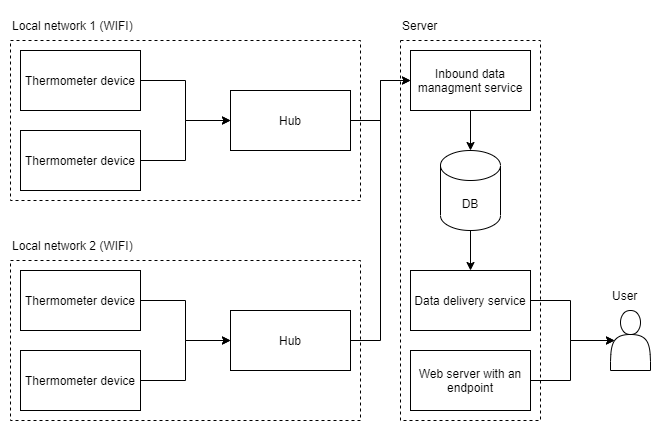

The diagram above was exported from draw.io. Its source (the exported page's mxGraphModel, read from the mxfile embedded in the PNG):
<mxGraphModel dx="1422" dy="875" grid="1" gridSize="10" guides="1" tooltips="1" connect="1" arrows="1" fold="1" page="1" pageScale="1" pageWidth="827" pageHeight="583" math="0" shadow="0">
  <root>
    <mxCell id="0" />
    <mxCell id="1" parent="0" />
    <mxCell id="ynG5NPNzhxDK4v5Ht9Bv-32" style="edgeStyle=orthogonalEdgeStyle;rounded=0;orthogonalLoop=1;jettySize=auto;html=1;exitX=1;exitY=0.5;exitDx=0;exitDy=0;entryX=0;entryY=0.5;entryDx=0;entryDy=0;" parent="1" source="ynG5NPNzhxDK4v5Ht9Bv-25" target="ynG5NPNzhxDK4v5Ht9Bv-4" edge="1">
      <mxGeometry relative="1" as="geometry">
        <Array as="points">
          <mxPoint x="410" y="160" />
          <mxPoint x="410" y="120" />
        </Array>
      </mxGeometry>
    </mxCell>
    <mxCell id="ynG5NPNzhxDK4v5Ht9Bv-33" value="" style="group" parent="1" vertex="1" connectable="0">
      <mxGeometry x="40" y="50" width="350" height="190" as="geometry" />
    </mxCell>
    <mxCell id="ynG5NPNzhxDK4v5Ht9Bv-28" value="" style="rounded=0;whiteSpace=wrap;html=1;fillColor=none;dashed=1;" parent="ynG5NPNzhxDK4v5Ht9Bv-33" vertex="1">
      <mxGeometry y="30" width="350" height="160" as="geometry" />
    </mxCell>
    <mxCell id="ynG5NPNzhxDK4v5Ht9Bv-1" value="Thermometer device" style="rounded=0;whiteSpace=wrap;html=1;" parent="ynG5NPNzhxDK4v5Ht9Bv-33" vertex="1">
      <mxGeometry x="10" y="40" width="120" height="60" as="geometry" />
    </mxCell>
    <mxCell id="ynG5NPNzhxDK4v5Ht9Bv-2" value="Thermometer device" style="rounded=0;whiteSpace=wrap;html=1;" parent="ynG5NPNzhxDK4v5Ht9Bv-33" vertex="1">
      <mxGeometry x="10" y="120" width="120" height="60" as="geometry" />
    </mxCell>
    <mxCell id="ynG5NPNzhxDK4v5Ht9Bv-25" value="Hub" style="rounded=0;whiteSpace=wrap;html=1;fillColor=default;" parent="ynG5NPNzhxDK4v5Ht9Bv-33" vertex="1">
      <mxGeometry x="220" y="80" width="120" height="60" as="geometry" />
    </mxCell>
    <mxCell id="ynG5NPNzhxDK4v5Ht9Bv-30" value="Local network 1 (WIFI)" style="text;html=1;strokeColor=none;fillColor=none;align=left;verticalAlign=middle;whiteSpace=wrap;rounded=0;dashed=1;" parent="ynG5NPNzhxDK4v5Ht9Bv-33" vertex="1">
      <mxGeometry width="130" height="30" as="geometry" />
    </mxCell>
    <mxCell id="ynG5NPNzhxDK4v5Ht9Bv-26" style="edgeStyle=orthogonalEdgeStyle;rounded=0;orthogonalLoop=1;jettySize=auto;html=1;entryX=0;entryY=0.5;entryDx=0;entryDy=0;exitX=1;exitY=0.5;exitDx=0;exitDy=0;" parent="ynG5NPNzhxDK4v5Ht9Bv-33" source="ynG5NPNzhxDK4v5Ht9Bv-2" target="ynG5NPNzhxDK4v5Ht9Bv-25" edge="1">
      <mxGeometry relative="1" as="geometry" />
    </mxCell>
    <mxCell id="ynG5NPNzhxDK4v5Ht9Bv-27" style="edgeStyle=orthogonalEdgeStyle;rounded=0;orthogonalLoop=1;jettySize=auto;html=1;entryX=0;entryY=0.5;entryDx=0;entryDy=0;exitX=1;exitY=0.5;exitDx=0;exitDy=0;" parent="ynG5NPNzhxDK4v5Ht9Bv-33" source="ynG5NPNzhxDK4v5Ht9Bv-1" target="ynG5NPNzhxDK4v5Ht9Bv-25" edge="1">
      <mxGeometry relative="1" as="geometry" />
    </mxCell>
    <mxCell id="ynG5NPNzhxDK4v5Ht9Bv-34" value="" style="group" parent="1" vertex="1" connectable="0">
      <mxGeometry x="430" y="50" width="140" height="410" as="geometry" />
    </mxCell>
    <mxCell id="ynG5NPNzhxDK4v5Ht9Bv-12" value="" style="rounded=0;whiteSpace=wrap;html=1;dashed=1;fillColor=none;" parent="ynG5NPNzhxDK4v5Ht9Bv-34" vertex="1">
      <mxGeometry y="30" width="140" height="380" as="geometry" />
    </mxCell>
    <mxCell id="ynG5NPNzhxDK4v5Ht9Bv-3" value="DB" style="shape=cylinder3;whiteSpace=wrap;html=1;boundedLbl=1;backgroundOutline=1;size=15;" parent="ynG5NPNzhxDK4v5Ht9Bv-34" vertex="1">
      <mxGeometry x="40" y="140" width="60" height="80" as="geometry" />
    </mxCell>
    <mxCell id="ynG5NPNzhxDK4v5Ht9Bv-4" value="Inbound data managment service" style="rounded=0;whiteSpace=wrap;html=1;" parent="ynG5NPNzhxDK4v5Ht9Bv-34" vertex="1">
      <mxGeometry x="10" y="40" width="120" height="60" as="geometry" />
    </mxCell>
    <mxCell id="ynG5NPNzhxDK4v5Ht9Bv-5" value="Data delivery service" style="rounded=0;whiteSpace=wrap;html=1;" parent="ynG5NPNzhxDK4v5Ht9Bv-34" vertex="1">
      <mxGeometry x="10" y="260" width="120" height="60" as="geometry" />
    </mxCell>
    <mxCell id="ynG5NPNzhxDK4v5Ht9Bv-13" value="Server" style="text;html=1;strokeColor=none;fillColor=none;align=left;verticalAlign=middle;whiteSpace=wrap;rounded=0;dashed=1;" parent="ynG5NPNzhxDK4v5Ht9Bv-34" vertex="1">
      <mxGeometry width="40" height="30" as="geometry" />
    </mxCell>
    <mxCell id="ynG5NPNzhxDK4v5Ht9Bv-15" value="Web server with an endpoint" style="rounded=0;whiteSpace=wrap;html=1;fillColor=default;" parent="ynG5NPNzhxDK4v5Ht9Bv-34" vertex="1">
      <mxGeometry x="10" y="340" width="120" height="60" as="geometry" />
    </mxCell>
    <mxCell id="ynG5NPNzhxDK4v5Ht9Bv-23" value="" style="endArrow=classic;html=1;rounded=0;entryX=0.5;entryY=0;entryDx=0;entryDy=0;entryPerimeter=0;exitX=0.5;exitY=1;exitDx=0;exitDy=0;" parent="ynG5NPNzhxDK4v5Ht9Bv-34" source="ynG5NPNzhxDK4v5Ht9Bv-4" target="ynG5NPNzhxDK4v5Ht9Bv-3" edge="1">
      <mxGeometry width="50" height="50" relative="1" as="geometry">
        <mxPoint x="670" y="360" as="sourcePoint" />
        <mxPoint x="720" y="310" as="targetPoint" />
      </mxGeometry>
    </mxCell>
    <mxCell id="ynG5NPNzhxDK4v5Ht9Bv-21" value="" style="endArrow=classic;html=1;rounded=0;exitX=0.5;exitY=1;exitDx=0;exitDy=0;exitPerimeter=0;entryX=0.5;entryY=0;entryDx=0;entryDy=0;" parent="ynG5NPNzhxDK4v5Ht9Bv-34" source="ynG5NPNzhxDK4v5Ht9Bv-3" target="ynG5NPNzhxDK4v5Ht9Bv-5" edge="1">
      <mxGeometry width="50" height="50" relative="1" as="geometry">
        <mxPoint x="600" y="400" as="sourcePoint" />
        <mxPoint x="650" y="350" as="targetPoint" />
      </mxGeometry>
    </mxCell>
    <mxCell id="ynG5NPNzhxDK4v5Ht9Bv-35" value="" style="shape=actor;whiteSpace=wrap;html=1;fillColor=default;" parent="1" vertex="1">
      <mxGeometry x="640" y="350" width="40" height="60" as="geometry" />
    </mxCell>
    <mxCell id="ynG5NPNzhxDK4v5Ht9Bv-36" style="edgeStyle=orthogonalEdgeStyle;rounded=0;orthogonalLoop=1;jettySize=auto;html=1;exitX=1;exitY=0.5;exitDx=0;exitDy=0;entryX=0.1;entryY=0.5;entryDx=0;entryDy=0;entryPerimeter=0;" parent="1" source="ynG5NPNzhxDK4v5Ht9Bv-15" target="ynG5NPNzhxDK4v5Ht9Bv-35" edge="1">
      <mxGeometry relative="1" as="geometry" />
    </mxCell>
    <mxCell id="ynG5NPNzhxDK4v5Ht9Bv-37" style="edgeStyle=orthogonalEdgeStyle;rounded=0;orthogonalLoop=1;jettySize=auto;html=1;exitX=1;exitY=0.5;exitDx=0;exitDy=0;entryX=0.1;entryY=0.5;entryDx=0;entryDy=0;entryPerimeter=0;" parent="1" source="ynG5NPNzhxDK4v5Ht9Bv-5" target="ynG5NPNzhxDK4v5Ht9Bv-35" edge="1">
      <mxGeometry relative="1" as="geometry">
        <mxPoint x="700" y="370" as="targetPoint" />
      </mxGeometry>
    </mxCell>
    <mxCell id="ynG5NPNzhxDK4v5Ht9Bv-38" value="User" style="text;html=1;strokeColor=none;fillColor=none;align=left;verticalAlign=middle;whiteSpace=wrap;rounded=0;" parent="1" vertex="1">
      <mxGeometry x="640" y="320" width="30" height="30" as="geometry" />
    </mxCell>
    <mxCell id="jgqfJNOiE37vwrrmqALR-9" value="" style="group" parent="1" vertex="1" connectable="0">
      <mxGeometry x="40" y="270" width="350" height="190" as="geometry" />
    </mxCell>
    <mxCell id="jgqfJNOiE37vwrrmqALR-10" value="" style="rounded=0;whiteSpace=wrap;html=1;fillColor=none;dashed=1;" parent="jgqfJNOiE37vwrrmqALR-9" vertex="1">
      <mxGeometry y="30" width="350" height="160" as="geometry" />
    </mxCell>
    <mxCell id="jgqfJNOiE37vwrrmqALR-11" value="Thermometer device" style="rounded=0;whiteSpace=wrap;html=1;" parent="jgqfJNOiE37vwrrmqALR-9" vertex="1">
      <mxGeometry x="10" y="40" width="120" height="60" as="geometry" />
    </mxCell>
    <mxCell id="jgqfJNOiE37vwrrmqALR-12" value="Thermometer device" style="rounded=0;whiteSpace=wrap;html=1;" parent="jgqfJNOiE37vwrrmqALR-9" vertex="1">
      <mxGeometry x="10" y="120" width="120" height="60" as="geometry" />
    </mxCell>
    <mxCell id="jgqfJNOiE37vwrrmqALR-13" value="Hub" style="rounded=0;whiteSpace=wrap;html=1;fillColor=default;" parent="jgqfJNOiE37vwrrmqALR-9" vertex="1">
      <mxGeometry x="220" y="80" width="120" height="60" as="geometry" />
    </mxCell>
    <mxCell id="jgqfJNOiE37vwrrmqALR-14" value="Local network&amp;nbsp;2 (WIFI)" style="text;html=1;strokeColor=none;fillColor=none;align=left;verticalAlign=middle;whiteSpace=wrap;rounded=0;dashed=1;" parent="jgqfJNOiE37vwrrmqALR-9" vertex="1">
      <mxGeometry width="130" height="30" as="geometry" />
    </mxCell>
    <mxCell id="jgqfJNOiE37vwrrmqALR-15" style="edgeStyle=orthogonalEdgeStyle;rounded=0;orthogonalLoop=1;jettySize=auto;html=1;entryX=0;entryY=0.5;entryDx=0;entryDy=0;exitX=1;exitY=0.5;exitDx=0;exitDy=0;" parent="jgqfJNOiE37vwrrmqALR-9" source="jgqfJNOiE37vwrrmqALR-12" target="jgqfJNOiE37vwrrmqALR-13" edge="1">
      <mxGeometry relative="1" as="geometry" />
    </mxCell>
    <mxCell id="jgqfJNOiE37vwrrmqALR-16" style="edgeStyle=orthogonalEdgeStyle;rounded=0;orthogonalLoop=1;jettySize=auto;html=1;entryX=0;entryY=0.5;entryDx=0;entryDy=0;exitX=1;exitY=0.5;exitDx=0;exitDy=0;" parent="jgqfJNOiE37vwrrmqALR-9" source="jgqfJNOiE37vwrrmqALR-11" target="jgqfJNOiE37vwrrmqALR-13" edge="1">
      <mxGeometry relative="1" as="geometry" />
    </mxCell>
    <mxCell id="jgqfJNOiE37vwrrmqALR-17" style="edgeStyle=orthogonalEdgeStyle;rounded=0;orthogonalLoop=1;jettySize=auto;html=1;exitX=1;exitY=0.5;exitDx=0;exitDy=0;entryX=0;entryY=0.5;entryDx=0;entryDy=0;" parent="1" source="jgqfJNOiE37vwrrmqALR-13" target="ynG5NPNzhxDK4v5Ht9Bv-4" edge="1">
      <mxGeometry relative="1" as="geometry">
        <mxPoint x="410" y="230" as="targetPoint" />
        <Array as="points">
          <mxPoint x="410" y="380" />
          <mxPoint x="410" y="120" />
        </Array>
      </mxGeometry>
    </mxCell>
  </root>
</mxGraphModel>